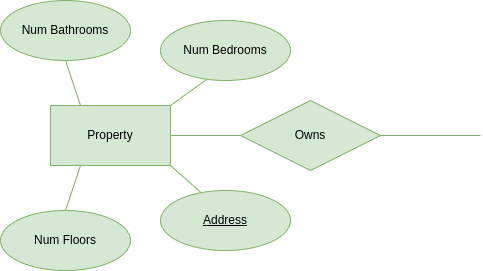

The diagram above was exported from draw.io. Its source (the exported page's mxGraphModel, read from the mxfile embedded in the PNG):
<mxGraphModel dx="1668" dy="868" grid="1" gridSize="10" guides="1" tooltips="1" connect="1" arrows="1" fold="1" page="1" pageScale="1" pageWidth="1100" pageHeight="850" background="#753910" math="0" shadow="0">
  <root>
    <mxCell id="0" />
    <mxCell id="1" parent="0" />
    <mxCell id="j4qmAN0a_CoU_7Bx8Q4G-315" value="" style="endArrow=none;html=1;rounded=0;fontColor=#FFFFFF;strokeColor=#82b366;entryX=0;entryY=0.5;entryDx=0;entryDy=0;fillColor=#d5e8d4;exitX=1;exitY=0.5;exitDx=0;exitDy=0;" edge="1" parent="1" source="j4qmAN0a_CoU_7Bx8Q4G-316">
      <mxGeometry width="50" height="50" relative="1" as="geometry">
        <mxPoint x="390" y="425" as="sourcePoint" />
        <mxPoint x="490" y="425" as="targetPoint" />
      </mxGeometry>
    </mxCell>
    <mxCell id="j4qmAN0a_CoU_7Bx8Q4G-316" value="Owns" style="rhombus;whiteSpace=wrap;html=1;labelBackgroundColor=none;strokeColor=#82b366;fillColor=#d5e8d4;" vertex="1" parent="1">
      <mxGeometry x="250" y="390" width="140" height="70" as="geometry" />
    </mxCell>
    <mxCell id="j4qmAN0a_CoU_7Bx8Q4G-317" value="1" style="text;html=1;align=center;verticalAlign=middle;resizable=0;points=[];autosize=1;strokeColor=none;fillColor=none;fontColor=#FFFFFF;" vertex="1" parent="1">
      <mxGeometry x="460" y="400" width="30" height="30" as="geometry" />
    </mxCell>
    <mxCell id="j4qmAN0a_CoU_7Bx8Q4G-318" value="Property" style="rounded=0;whiteSpace=wrap;html=1;labelBackgroundColor=none;strokeColor=#82b366;fillColor=#d5e8d4;" vertex="1" parent="1">
      <mxGeometry x="60" y="395" width="120" height="60" as="geometry" />
    </mxCell>
    <mxCell id="j4qmAN0a_CoU_7Bx8Q4G-319" value="" style="endArrow=none;html=1;rounded=0;fontColor=#FFFFFF;strokeColor=#82b366;entryX=0;entryY=0.5;entryDx=0;entryDy=0;fillColor=#d5e8d4;exitX=1;exitY=0.5;exitDx=0;exitDy=0;" edge="1" parent="1" target="j4qmAN0a_CoU_7Bx8Q4G-316">
      <mxGeometry width="50" height="50" relative="1" as="geometry">
        <mxPoint x="180.00000000000023" y="425" as="sourcePoint" />
        <mxPoint x="280" y="425" as="targetPoint" />
      </mxGeometry>
    </mxCell>
    <mxCell id="j4qmAN0a_CoU_7Bx8Q4G-320" value="&lt;u&gt;Address&lt;/u&gt;" style="ellipse;whiteSpace=wrap;html=1;labelBackgroundColor=none;strokeColor=#82b366;fillColor=#d5e8d4;" vertex="1" parent="1">
      <mxGeometry x="170" y="480" width="130" height="60" as="geometry" />
    </mxCell>
    <mxCell id="j4qmAN0a_CoU_7Bx8Q4G-321" value="Num Floors" style="ellipse;whiteSpace=wrap;html=1;labelBackgroundColor=none;strokeColor=#82b366;fillColor=#d5e8d4;" vertex="1" parent="1">
      <mxGeometry x="10" y="500" width="130" height="60" as="geometry" />
    </mxCell>
    <mxCell id="j4qmAN0a_CoU_7Bx8Q4G-322" value="Num Bedrooms" style="ellipse;whiteSpace=wrap;html=1;labelBackgroundColor=none;strokeColor=#82b366;fillColor=#d5e8d4;" vertex="1" parent="1">
      <mxGeometry x="170" y="310" width="130" height="60" as="geometry" />
    </mxCell>
    <mxCell id="j4qmAN0a_CoU_7Bx8Q4G-323" value="Num Bathrooms" style="ellipse;whiteSpace=wrap;html=1;labelBackgroundColor=none;strokeColor=#82b366;fillColor=#d5e8d4;" vertex="1" parent="1">
      <mxGeometry x="10" y="290" width="130" height="60" as="geometry" />
    </mxCell>
    <mxCell id="j4qmAN0a_CoU_7Bx8Q4G-324" value="" style="endArrow=none;html=1;rounded=0;fontColor=#FFFFFF;strokeColor=#82b366;entryX=0.25;entryY=0;entryDx=0;entryDy=0;fillColor=#d5e8d4;exitX=0.5;exitY=1;exitDx=0;exitDy=0;" edge="1" parent="1" source="j4qmAN0a_CoU_7Bx8Q4G-323" target="j4qmAN0a_CoU_7Bx8Q4G-318">
      <mxGeometry width="50" height="50" relative="1" as="geometry">
        <mxPoint x="85.00000000000023" y="370" as="sourcePoint" />
        <mxPoint x="155" y="370" as="targetPoint" />
      </mxGeometry>
    </mxCell>
    <mxCell id="j4qmAN0a_CoU_7Bx8Q4G-325" value="" style="endArrow=none;html=1;rounded=0;fontColor=#FFFFFF;strokeColor=#82b366;entryX=0.5;entryY=0;entryDx=0;entryDy=0;fillColor=#d5e8d4;exitX=0.25;exitY=1;exitDx=0;exitDy=0;" edge="1" parent="1" source="j4qmAN0a_CoU_7Bx8Q4G-318" target="j4qmAN0a_CoU_7Bx8Q4G-321">
      <mxGeometry width="50" height="50" relative="1" as="geometry">
        <mxPoint x="110" y="470" as="sourcePoint" />
        <mxPoint x="105" y="500" as="targetPoint" />
      </mxGeometry>
    </mxCell>
    <mxCell id="j4qmAN0a_CoU_7Bx8Q4G-326" value="" style="endArrow=none;html=1;rounded=0;fontColor=#FFFFFF;strokeColor=#82b366;entryX=0.311;entryY=0.033;entryDx=0;entryDy=0;fillColor=#d5e8d4;exitX=1;exitY=1;exitDx=0;exitDy=0;entryPerimeter=0;" edge="1" parent="1" source="j4qmAN0a_CoU_7Bx8Q4G-318" target="j4qmAN0a_CoU_7Bx8Q4G-320">
      <mxGeometry width="50" height="50" relative="1" as="geometry">
        <mxPoint x="215" y="432.5" as="sourcePoint" />
        <mxPoint x="200" y="477.5000000000001" as="targetPoint" />
      </mxGeometry>
    </mxCell>
    <mxCell id="j4qmAN0a_CoU_7Bx8Q4G-327" value="" style="endArrow=none;html=1;rounded=0;fontColor=#FFFFFF;strokeColor=#82b366;entryX=0.355;entryY=0.982;entryDx=0;entryDy=0;fillColor=#d5e8d4;exitX=1;exitY=0;exitDx=0;exitDy=0;entryPerimeter=0;" edge="1" parent="1" source="j4qmAN0a_CoU_7Bx8Q4G-318" target="j4qmAN0a_CoU_7Bx8Q4G-322">
      <mxGeometry width="50" height="50" relative="1" as="geometry">
        <mxPoint x="190" y="390" as="sourcePoint" />
        <mxPoint x="220.43000000000006" y="416.98" as="targetPoint" />
      </mxGeometry>
    </mxCell>
    <mxCell id="j4qmAN0a_CoU_7Bx8Q4G-328" value="0..*" style="text;html=1;align=center;verticalAlign=middle;resizable=0;points=[];autosize=1;strokeColor=none;fillColor=none;fontColor=#FFFFFF;" vertex="1" parent="1">
      <mxGeometry x="180" y="400" width="40" height="30" as="geometry" />
    </mxCell>
  </root>
</mxGraphModel>